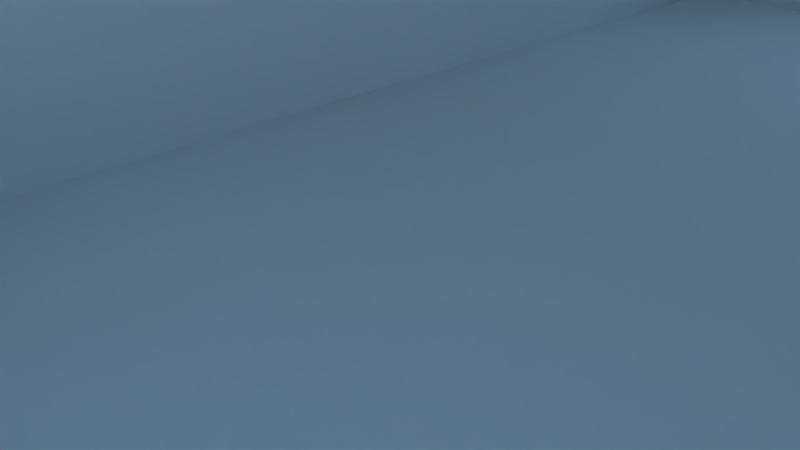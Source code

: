 # Source: Room_Basic_2_Window.blend  (saved by Blender 2.76.0; exported with 4.5.12 LTS)
import bpy
from mathutils import Matrix  # noqa: F401  (used for matrix-valued properties, if any)

bpy.ops.wm.read_factory_settings(use_empty=True)
scene = bpy.context.scene
scene.name = 'Scene'

# ---- collections
col_collection_1 = bpy.data.collections.new('Collection 1'); scene.collection.children.link(col_collection_1)

# ---- images (referenced by path relative to the original .blend; pixels are not part of the script)
import os
ASSET_DIR = os.environ.get("B2B_ASSET_DIR", "")  # directory of the original .blend (textures are referenced by path, not embedded)
HERE = os.path.dirname(os.path.abspath(__file__))  # packed textures are extracted next to this script under _unpacked/

def load_image(name, relpath, width, height, colorspace="sRGB"):
    """Load a texture the original file referenced (path relative to the .blend, or extracted next to this script)."""
    p = next((c for c in (os.path.join(HERE, relpath), os.path.join(ASSET_DIR, relpath)) if relpath and os.path.exists(c)), "")
    if p:
        img = bpy.data.images.load(p, check_existing=True)
        img.name = name
    else:  # same state as the original file: an image datablock whose file is absent (Cycles renders it pink)
        img = bpy.data.images.new(name, width, height)
        img.source = "FILE"
        img.filepath = "//" + (relpath or name)
    img.colorspace_settings.name = colorspace
    return img
img_exr = load_image('EXR', 'clear03_EXR.exr', 1024, 1024, 'Linear Rec.709')
img_jpg = load_image('JPG', 'clear03_medium.jpg', 1024, 1024, 'sRGB')

# ---- node groups
ng_rotate_z = bpy.data.node_groups.new('Rotate Z', 'ShaderNodeTree')
_s = ng_rotate_z.interface.new_socket(name='Vector', in_out='OUTPUT', socket_type='NodeSocketVector')
_s.min_value = 0.0
_s.max_value = 0.0
_s = ng_rotate_z.interface.new_socket(name='Vector', in_out='INPUT', socket_type='NodeSocketVector')
_s = ng_rotate_z.interface.new_socket(name='Angle', in_out='INPUT', socket_type='NodeSocketFloat')
_N = ng_rotate_z.nodes; _L = ng_rotate_z.links
n0 = _N.new('ShaderNodeSeparateXYZ'); n0.name = 'Separate XYZ'; n0.location = (-390, 260)
n1 = _N.new('ShaderNodeMath'); n1.name = 'Multiply 3'; n1.location = (0, -30)
n1.hide = True
n1.operation = 'MULTIPLY'
n2 = _N.new('ShaderNodeMath'); n2.name = 'Cosine'; n2.location = (-390, -70)
n2.hide = True
n2.operation = 'COSINE'
n3 = _N.new('NodeGroupInput'); n3.name = 'Group Input'; n3.location = (-630, 195)
n4 = _N.new('ShaderNodeMath'); n4.name = 'Subtract'; n4.location = (160, 90)
n4.hide = True
n4.operation = 'SUBTRACT'
n5 = _N.new('ShaderNodeMath'); n5.name = 'Sine'; n5.location = (-390, 60)
n5.hide = True
n5.operation = 'SINE'
n6 = _N.new('ShaderNodeMath'); n6.name = 'Multiply 1'; n6.location = (0, 130)
n6.hide = True
n6.operation = 'MULTIPLY'
n7 = _N.new('ShaderNodeCombineXYZ'); n7.name = 'Combine XYZ'; n7.location = (350, 280)
n8 = _N.new('ShaderNodeMath'); n8.name = 'Add'; n8.location = (160, -70)
n8.hide = True
n9 = _N.new('ShaderNodeMath'); n9.name = 'Multiply 4'; n9.location = (0, -110)
n9.hide = True
n9.operation = 'MULTIPLY'
n10 = _N.new('NodeGroupOutput'); n10.name = 'Group Output'; n10.location = (580, 275)
n11 = _N.new('ShaderNodeMath'); n11.name = 'Multiply 2'; n11.location = (0, 50)
n11.hide = True
n11.operation = 'MULTIPLY'
_L.new(n3.outputs[0], n0.inputs[0])
_L.new(n3.outputs[1], n5.inputs[0])
_L.new(n3.outputs[1], n2.inputs[0])
_L.new(n2.outputs[0], n6.inputs[0])
_L.new(n0.outputs[0], n6.inputs[1])
_L.new(n5.outputs[0], n11.inputs[0])
_L.new(n0.outputs[1], n11.inputs[1])
_L.new(n6.outputs[0], n4.inputs[0])
_L.new(n11.outputs[0], n4.inputs[1])
_L.new(n4.outputs[0], n7.inputs[0])
_L.new(n5.outputs[0], n1.inputs[0])
_L.new(n0.outputs[0], n1.inputs[1])
_L.new(n2.outputs[0], n9.inputs[0])
_L.new(n0.outputs[1], n9.inputs[1])
_L.new(n1.outputs[0], n8.inputs[0])
_L.new(n9.outputs[0], n8.inputs[1])
_L.new(n8.outputs[0], n7.inputs[1])
_L.new(n0.outputs[2], n7.inputs[2])
_L.new(n7.outputs[0], n10.inputs[0])
n10.is_active_output = True
ng_pro_lighting__skies = bpy.data.node_groups.new('Pro Lighting: Skies', 'ShaderNodeTree')
_s = ng_pro_lighting__skies.interface.new_socket(name='Shader', in_out='OUTPUT', socket_type='NodeSocketShader')
_s = ng_pro_lighting__skies.interface.new_socket(name='Rotation', in_out='INPUT', socket_type='NodeSocketFloat')
_s.subtype = 'ANGLE'
_s = ng_pro_lighting__skies.interface.new_socket(name='Sun', in_out='INPUT', socket_type='NodeSocketFloat')
_s = ng_pro_lighting__skies.interface.new_socket(name='Sky', in_out='INPUT', socket_type='NodeSocketFloat')
_N = ng_pro_lighting__skies.nodes; _L = ng_pro_lighting__skies.links
n0 = _N.new('ShaderNodeMixShader'); n0.name = 'Mix'; n0.location = (520, 0)
n1 = _N.new('ShaderNodeBackground'); n1.name = 'Background 1'; n1.location = (280, 100)
n2 = _N.new('ShaderNodeLightPath'); n2.name = 'Light Path'; n2.location = (280, 400)
n3 = _N.new('ShaderNodeTexCoord'); n3.name = 'Texture Coordinate'; n3.location = (-910, 100)
n4 = _N.new('ShaderNodeGroup'); n4.name = 'Rotate Z'; n4.location = (-670, 0)
n4.node_tree = ng_rotate_z
n5 = _N.new('ShaderNodeTexEnvironment'); n5.name = 'Environment Texture 2-top'; n5.location = (-430, -150)
n5.width = 140
n5.image = img_exr
n6 = _N.new('ShaderNodeMath'); n6.name = 'Add'; n6.location = (50, -290)
n7 = _N.new('NodeGroupOutput'); n7.name = 'Group Output'; n7.location = (760, 0)
n8 = _N.new('ShaderNodeTexEnvironment'); n8.name = 'Environment Texture 1-top'; n8.location = (-430, 100)
n8.width = 140
n8.image = img_jpg
n9 = _N.new('ShaderNodeBackground'); n9.name = 'Background 2'; n9.location = (280, -150)
n10 = _N.new('ShaderNodeMath'); n10.name = 'Multiply'; n10.location = (-190, -290)
n10.operation = 'MULTIPLY'
n11 = _N.new('NodeGroupInput'); n11.name = 'Group Input'; n11.location = (-910, -200)
_L.new(n11.outputs[0], n4.inputs[1])
_L.new(n11.outputs[1], n10.inputs[1])
_L.new(n11.outputs[2], n6.inputs[1])
_L.new(n3.outputs[0], n4.inputs[0])
_L.new(n4.outputs[0], n8.inputs[0])
_L.new(n4.outputs[0], n5.inputs[0])
_L.new(n8.outputs[0], n1.inputs[0])
_L.new(n5.outputs[0], n9.inputs[0])
_L.new(n5.outputs[0], n10.inputs[0])
_L.new(n10.outputs[0], n6.inputs[0])
_L.new(n6.outputs[0], n1.inputs[1])
_L.new(n6.outputs[0], n9.inputs[1])
_L.new(n2.outputs[0], n0.inputs[0])
_L.new(n1.outputs[0], n0.inputs[2])
_L.new(n9.outputs[0], n0.inputs[1])
_L.new(n0.outputs[0], n7.inputs[0])
n7.is_active_output = True

# ---- world
world_world = bpy.data.worlds.new('World'); scene.world = world_world
world_world.use_nodes = True; world_world.node_tree.nodes.clear()
_N = world_world.node_tree.nodes; _L = world_world.node_tree.links
n0 = _N.new('ShaderNodeOutputWorld'); n0.name = 'World Output'; n0.location = (300, 300)
n1 = _N.new('ShaderNodeBackground'); n1.name = 'Background'; n1.location = (10, 300)
n1.inputs[1].default_value = 7.9
n2 = _N.new('ShaderNodeTexSky'); n2.name = 'Sky Texture'; n2.location = (-180, 300)
n2.sky_type = 'HOSEK_WILKIE'
n2.sun_elevation = 1.571
n3 = _N.new('ShaderNodeGroup'); n3.name = 'Pro Lighting: Skies'; n3.location = (10, 100)
n3.node_tree = ng_pro_lighting__skies
n3.inputs[0].default_value = 3.142
n3.inputs[1].default_value = 1.3
n3.inputs[2].default_value = 0.8
_L.new(n2.outputs[0], n1.inputs[0])
_L.new(n1.outputs[0], n0.inputs[0])
n0.is_active_output = True
world_world.color = (0.05088, 0.05088, 0.05088)
world_world.use_sun_shadow = False
world_world.sun_shadow_jitter_overblur = 0.0
world_world.cycles.sampling_method = 'NONE'
world_world.cycles.sample_map_resolution = 256

# ---- cameras
cam_camera = bpy.data.cameras.new('Camera')
cam_camera.clip_end = 100.0
cam_camera.lens = 35.0
cam_camera.sensor_width = 32.0
cam_camera.sensor_height = 18.0
cam_camera.ortho_scale = 7.314
cam_camera.dof.focus_distance = 0.0

# ---- meshes
me_cube_002 = bpy.data.meshes.new('Cube.002')
me_cube_002.from_pydata([(10.05, -7.686, 7.646), (-9.948, -7.686, 7.646), (10.05, 12.31, 7.646), (-9.948, 12.31, 7.646), (-6.069, -7.686, 7.646), (-6.069, 12.31, 7.646), (1.915, 12.31, 7.646), (1.915, -7.686, 7.646)], [], [(5, 3, 1, 4), (6, 5, 4, 7), (2, 6, 7, 0)])
_uv = me_cube_002.uv_layers.new(name='UVMap')
_uv.uv.foreach_set('vector', [0.194, 0.9999, 0.0001001, 0.9999, 9.998e-05, 0.0001001, 0.194, 0.0001001, 0.5931, 0.9999, 0.194, 0.9999, 0.194, 0.0001001, 0.5931, 0.0001, 0.9999, 0.9999, 0.5931, 0.9999, 0.5931, 0.0001, 0.9999, 9.998e-05])
me_cube_002.use_remesh_preserve_volume = False
me_cube_002.use_remesh_preserve_attributes = False
me_cube_002.use_mirror_vertex_groups = False
me_cube_002.update()
me_cube_001 = bpy.data.meshes.new('Cube.001')
me_cube_001.from_pydata([(10.05, -7.686, 2.98e-07), (-9.948, -7.686, 2.98e-07), (10.05, 12.31, 2.98e-07), (-9.948, 12.31, 2.98e-07), (-6.069, -7.686, 2.98e-07), (-6.069, 12.31, 2.98e-07), (1.915, -7.686, 2.98e-07), (1.915, 12.31, 2.98e-07)], [], [(4, 1, 3, 5), (6, 4, 5, 7), (0, 6, 7, 2)])
_uv = me_cube_001.uv_layers.new(name='UVMap')
_uv.uv.foreach_set('vector', [0.9999, 0.806, 0.9999, 0.9999, 0.0001, 0.9999, 0.0001001, 0.806, 0.9999, 0.4069, 0.9999, 0.806, 0.0001001, 0.806, 0.0001, 0.4069, 0.9999, 9.998e-05, 0.9999, 0.4069, 0.0001, 0.4069, 9.998e-05, 0.0001002])
me_cube_001.use_remesh_preserve_volume = False
me_cube_001.use_remesh_preserve_attributes = False
me_cube_001.use_mirror_vertex_groups = False
me_cube_001.update()
me_cube = bpy.data.meshes.new('Cube')
me_cube.from_pydata([(10.05, -7.686, 2.98e-07), (10.05, -7.686, 7.646), (-9.948, -7.686, 2.98e-07), (-9.948, -7.686, 7.646), (10.05, 12.31, 2.98e-07), (10.05, 12.31, 7.646), (-9.948, 12.31, 2.98e-07), (-9.948, 12.31, 7.646), (-6.069, -7.686, 7.646), (-6.069, -7.686, 2.98e-07), (-6.069, 12.31, 7.646), (-6.069, 12.31, 2.98e-07), (1.915, -7.686, 2.98e-07), (1.915, 12.31, 7.646), (1.915, -7.686, 7.646), (1.915, 12.31, 2.98e-07), (10.05, -7.686, 6.992), (-9.948, -7.686, 6.992), (-9.948, 12.31, 6.992), (10.05, 12.31, 6.992), (-6.069, 12.31, 6.992), (-6.069, -7.686, 6.992), (1.915, -7.686, 6.992), (1.915, 12.31, 6.992), (-9.948, -7.686, 2.48), (-9.948, 12.31, 2.48), (10.05, 12.31, 2.48), (-6.069, 12.31, 2.48), (-6.069, -7.686, 2.48), (1.915, -7.686, 2.48), (1.915, 12.31, 2.48), (10.05, -7.686, 2.48)], [], [(28, 24, 2, 9), (24, 25, 6, 2), (30, 26, 4, 15), (26, 31, 0, 4), (25, 27, 11, 6), (29, 28, 9, 12), (31, 29, 12, 0), (27, 30, 15, 11), (10, 13, 23, 20), (1, 14, 22, 16), (14, 8, 21, 22), (7, 10, 20, 18), (5, 1, 16, 19), (13, 5, 19, 23), (3, 7, 18, 17), (8, 3, 17, 21), (16, 22, 29, 31), (18, 20, 27, 25), (19, 16, 31, 26), (23, 19, 26, 30), (17, 18, 25, 24), (21, 17, 24, 28)])
_uv = me_cube.uv_layers.new(name='UVMap')
_uv.uv.foreach_set('vector', [0.1965, 0.624, 0.002609, 0.624, 0.002609, 0.5, 0.1965, 0.5, 0.1157, 0.624, 1.116, 0.624, 1.116, 0.5, 0.1157, 0.5, 0.5957, 0.624, 1.003, 0.624, 1.003, 0.5, 0.5957, 0.5, 0.1157, 0.624, -0.8843, 0.624, -0.8843, 0.5, 0.1157, 0.5, 0.002596, 0.624, 0.1965, 0.624, 0.1965, 0.5, 0.002596, 0.5, 0.5957, 0.624, 0.1965, 0.624, 0.1965, 0.5, 0.5957, 0.5, 0.002609, 0.624, -0.4043, 0.624, -0.4043, 0.5, 0.002609, 0.5, 0.1965, 0.624, 0.5957, 0.624, 0.5957, 0.5, 0.1965, 0.5, 0.1965, 0.8823, 0.5957, 0.8823, 0.5957, 0.8496, 0.1965, 0.8496, 0.002609, 0.8823, -0.4043, 0.8823, -0.4043, 0.8496, 0.002609, 0.8496, 0.5957, 0.8823, 0.1965, 0.8823, 0.1965, 0.8496, 0.5957, 0.8496, 0.002596, 0.8823, 0.1965, 0.8823, 0.1965, 0.8496, 0.002596, 0.8496, 0.1157, 0.8823, -0.8843, 0.8823, -0.8843, 0.8496, 0.1157, 0.8496, 0.5957, 0.8823, 1.003, 0.8823, 1.003, 0.8496, 0.5957, 0.8496, 0.1157, 0.8823, 1.116, 0.8823, 1.116, 0.8496, 0.1157, 0.8496, 0.1965, 0.8823, 0.002609, 0.8823, 0.002609, 0.8496, 0.1965, 0.8496, 0.002609, 0.8496, -0.4043, 0.8496, -0.4043, 0.624, 0.002609, 0.624, 0.002596, 0.8496, 0.1965, 0.8496, 0.1965, 0.624, 0.002596, 0.624, 0.1157, 0.8496, -0.8843, 0.8496, -0.8843, 0.624, 0.1157, 0.624, 0.5957, 0.8496, 1.003, 0.8496, 1.003, 0.624, 0.5957, 0.624, 0.1157, 0.8496, 1.116, 0.8496, 1.116, 0.624, 0.1157, 0.624, 0.1965, 0.8496, 0.002609, 0.8496, 0.002609, 0.624, 0.1965, 0.624])
me_cube.use_remesh_preserve_volume = False
me_cube.use_remesh_preserve_attributes = False
me_cube.use_mirror_vertex_groups = False
me_cube.update()

# ---- objects
ob_root_wall_tile_05 = bpy.data.objects.new('Root_Wall_Tile_05', None)
ob_cube_002 = bpy.data.objects.new('Cube.002', me_cube_002)
ob_cube_001 = bpy.data.objects.new('Cube.001', me_cube_001)
ob_cube = bpy.data.objects.new('Cube', me_cube)
ob_place03 = bpy.data.objects.new('Place03', None)
ob_place02 = bpy.data.objects.new('Place02', None)
ob_place01 = bpy.data.objects.new('Place01', None)
ob_camera = bpy.data.objects.new('Camera', cam_camera)

# ---- transforms, parenting, visibility, modifiers, constraints
ob_root_wall_tile_05.location = (0.0, 0.0, 0.0)
ob_root_wall_tile_05.empty_image_offset = (0.0, 0.0)
ob_root_wall_tile_05.lineart.crease_threshold = 0.0
ob_cube_002.parent = ob_root_wall_tile_05
ob_cube_002.location = (0.0, 0.0, 0.0)
ob_cube_002.scale = (1.264, 1.264, 1.264)
ob_cube_002.lineart.crease_threshold = 0.0
ob_cube_001.parent = ob_root_wall_tile_05
ob_cube_001.location = (0.0, 0.0, 0.0)
ob_cube_001.scale = (1.264, 1.264, 1.264)
ob_cube_001.lineart.crease_threshold = 0.0
ob_cube.parent = ob_root_wall_tile_05
ob_cube.location = (0.0, 0.0, 0.0)
ob_cube.scale = (1.264, 1.264, 1.264)
ob_cube.lineart.crease_threshold = 0.0
ob_place03.parent = ob_root_wall_tile_05
ob_place03.location = (-2.313, -7.564e-05, 4.554)
ob_place03.scale = (1.264, 1.264, 1.264)
ob_place03.empty_image_offset = (0.0, 0.0)
ob_place03.lineart.crease_threshold = 0.0
ob_place02.parent = ob_root_wall_tile_05
ob_place02.location = (1.062, -0.0001003, 2.304)
ob_place02.scale = (1.264, 1.264, 1.264)
ob_place02.empty_image_offset = (0.0, 0.0)
ob_place02.lineart.crease_threshold = 0.0
ob_place01.parent = ob_root_wall_tile_05
ob_place01.location = (-4.987, -0.0001081, 2.65)
ob_place01.scale = (1.264, 1.264, 1.264)
ob_place01.empty_image_offset = (0.0, 0.0)
ob_place01.lineart.crease_threshold = 0.0
ob_camera.location = (0.0, -8.0, 5.344)
ob_camera.rotation_euler = (1.109, 0.01082, 0.8149)
ob_camera.lock_rotations_4d = False
ob_camera.empty_display_type = 'ARROWS'
ob_camera.color = (0.0, 0.0, 0.0, 0.0)
ob_camera.display_type = 'WIRE'
ob_camera.lineart.crease_threshold = 0.0

# ---- collection membership
col_collection_1.objects.link(ob_root_wall_tile_05)
col_collection_1.objects.link(ob_cube_002)
col_collection_1.objects.link(ob_cube_001)
col_collection_1.objects.link(ob_cube)
col_collection_1.objects.link(ob_place03)
col_collection_1.objects.link(ob_place02)
col_collection_1.objects.link(ob_place01)
col_collection_1.objects.link(ob_camera)

# ---- scene / render settings (as saved in the file)
scene.camera = ob_camera
scene.frame_start = 1; scene.frame_end = 250; scene.frame_set(4)
scene.render.engine = 'CYCLES'
scene.render.resolution_percentage = 50
scene.render.dither_intensity = 0.0
scene.cycles.use_denoising = False
scene.cycles.samples = 10
scene.cycles.sampling_pattern = 'TABULATED_SOBOL'
scene.cycles.light_sampling_threshold = 0.0
scene.cycles.use_adaptive_sampling = False
scene.cycles.use_light_tree = False
scene.cycles.blur_glossy = 0.0
scene.cycles.pixel_filter_type = 'GAUSSIAN'
scene.cycles.sample_clamp_indirect = 0.0
scene.view_settings.view_transform = 'Standard'
bpy.context.view_layer.update()
